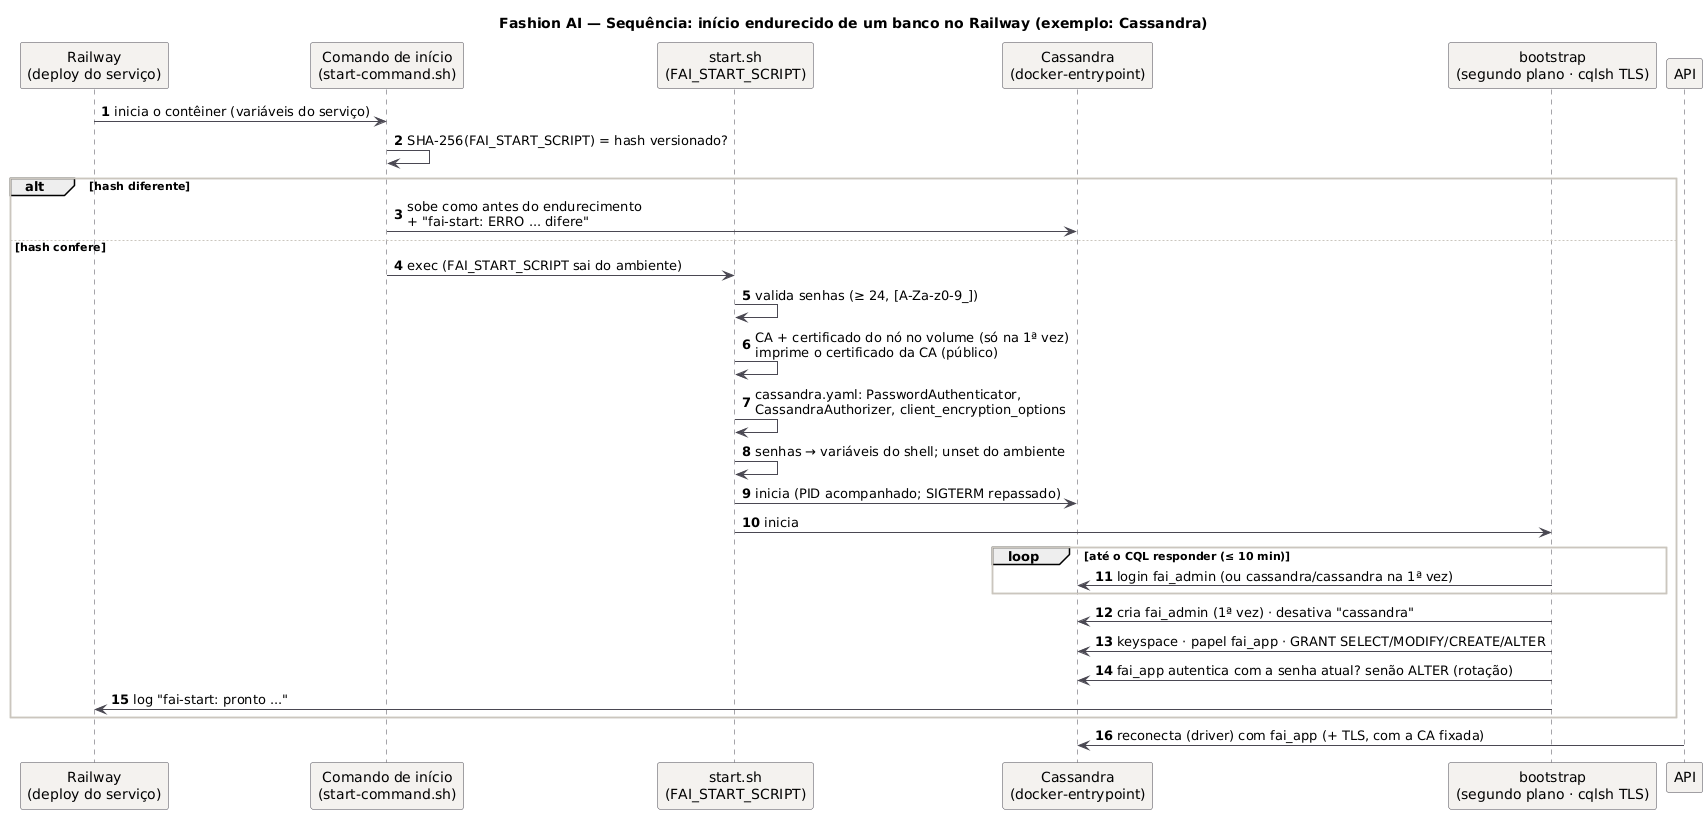

The diagram above was rendered by PlantUML. Its source (embedded in the PNG):
@startuml BANCOS_Sequencia_Inicio_Endurecido
title Fashion AI — Sequência: início endurecido de um banco no Railway (exemplo: Cassandra)
!include _estilo.iuml
autonumber
participant "Railway\n(deploy do serviço)" as RW
participant "Comando de início\n(start-command.sh)" as CMD
participant "start.sh\n(FAI_START_SCRIPT)" as SH
participant "Cassandra\n(docker-entrypoint)" as C
participant "bootstrap\n(segundo plano · cqlsh TLS)" as BS
participant "API" as API

RW -> CMD : inicia o contêiner (variáveis do serviço)
CMD -> CMD : SHA-256(FAI_START_SCRIPT) = hash versionado?
alt hash diferente
  CMD -> C : sobe como antes do endurecimento\n+ "fai-start: ERRO ... difere"
else hash confere
  CMD -> SH : exec (FAI_START_SCRIPT sai do ambiente)
  SH -> SH : valida senhas (≥ 24, [A-Za-z0-9_])
  SH -> SH : CA + certificado do nó no volume (só na 1ª vez)\nimprime o certificado da CA (público)
  SH -> SH : cassandra.yaml: PasswordAuthenticator,\nCassandraAuthorizer, client_encryption_options
  SH -> SH : senhas → variáveis do shell; unset do ambiente
  SH -> C : inicia (PID acompanhado; SIGTERM repassado)
  SH -> BS : inicia
  loop até o CQL responder (≤ 10 min)
    BS -> C : login fai_admin (ou cassandra/cassandra na 1ª vez)
  end
  BS -> C : cria fai_admin (1ª vez) · desativa "cassandra"
  BS -> C : keyspace · papel fai_app · GRANT SELECT/MODIFY/CREATE/ALTER
  BS -> C : fai_app autentica com a senha atual? senão ALTER (rotação)
  BS -> RW : log "fai-start: pronto ..."
end
API -> C : reconecta (driver) com fai_app (+ TLS, com a CA fixada)
@enduml